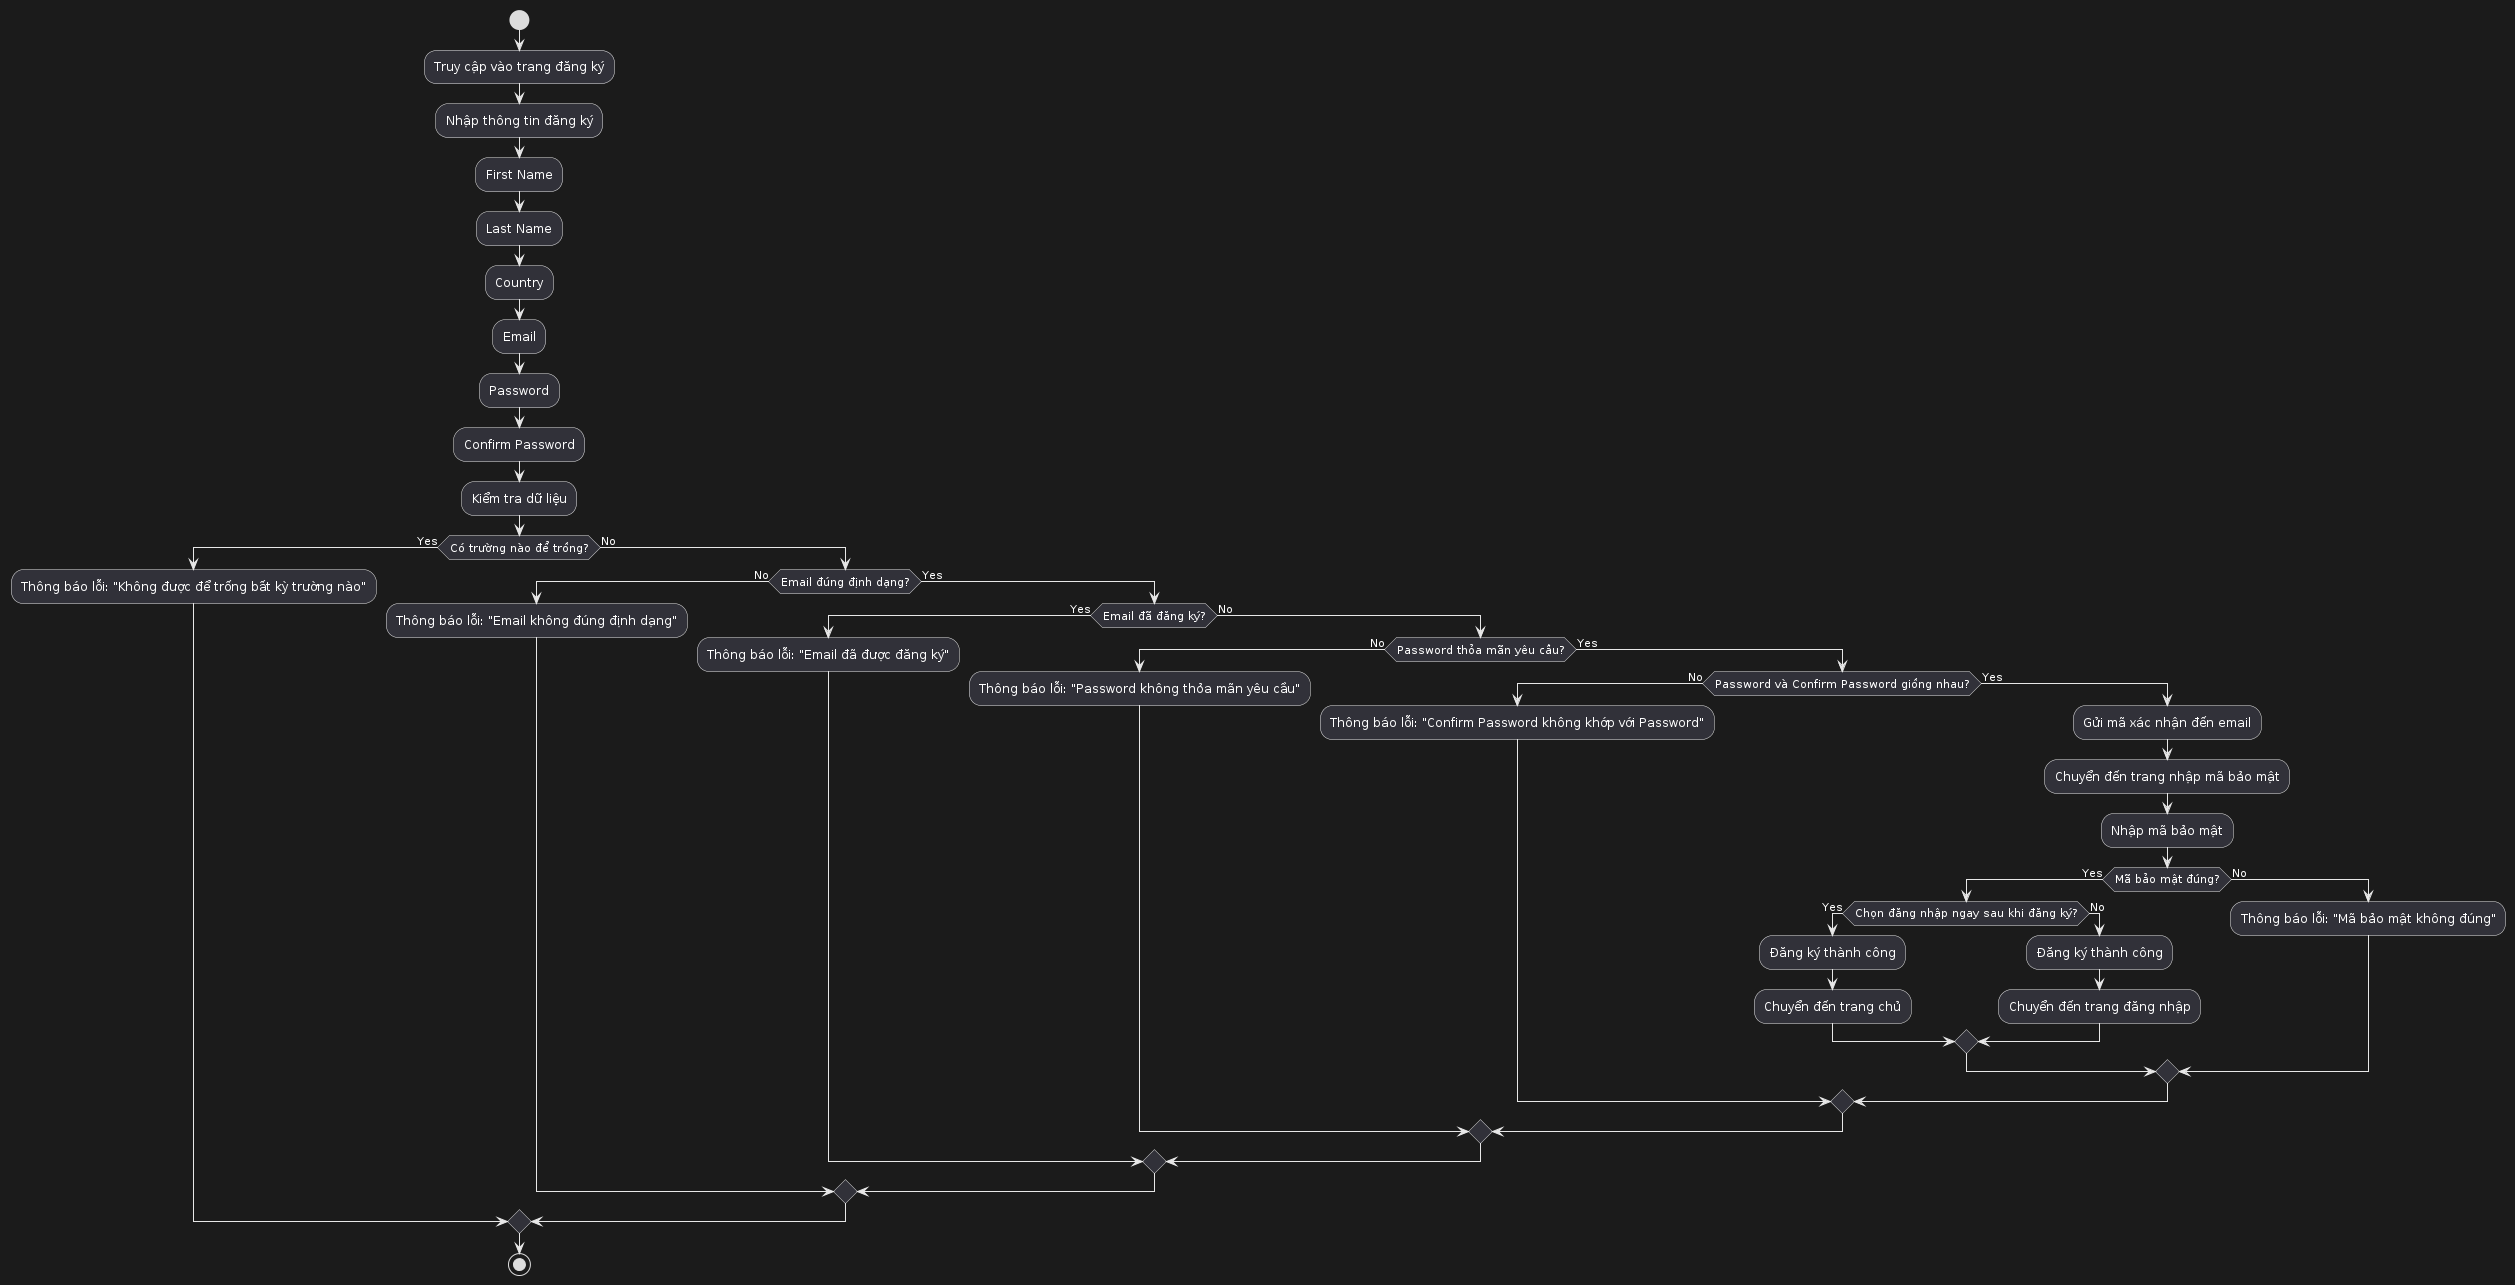

The diagram above was rendered by PlantUML. Its source (embedded in the PNG):
@startuml
start

:Truy cập vào trang đăng ký;
:Nhập thông tin đăng ký;
:First Name;
:Last Name;
:Country;
:Email;
:Password;
:Confirm Password;

:Kiểm tra dữ liệu;

if (Có trường nào để trống?) then (Yes)
    :Thông báo lỗi: "Không được để trống bất kỳ trường nào";
else (No)
    if (Email đúng định dạng?) then (No)
        :Thông báo lỗi: "Email không đúng định dạng";
    else (Yes)
        if (Email đã đăng ký?) then (Yes)
            :Thông báo lỗi: "Email đã được đăng ký";
        else (No)
            if (Password thỏa mãn yêu cầu?) then (No)
                :Thông báo lỗi: "Password không thỏa mãn yêu cầu";
            else (Yes)
                if (Password và Confirm Password giống nhau?) then (No)
                    :Thông báo lỗi: "Confirm Password không khớp với Password";
                else (Yes)
                    :Gửi mã xác nhận đến email;
                    :Chuyển đến trang nhập mã bảo mật;
                    :Nhập mã bảo mật;
                    if (Mã bảo mật đúng?) then (Yes)
                        if (Chọn đăng nhập ngay sau khi đăng ký?) then (Yes)
                            :Đăng ký thành công;
                            :Chuyển đến trang chủ;
                        else (No)
                            :Đăng ký thành công;
                            :Chuyển đến trang đăng nhập;
                        endif
                    else (No)
                        :Thông báo lỗi: "Mã bảo mật không đúng";
                    endif
                endif
            endif
        endif
    endif
endif

stop
@enduml